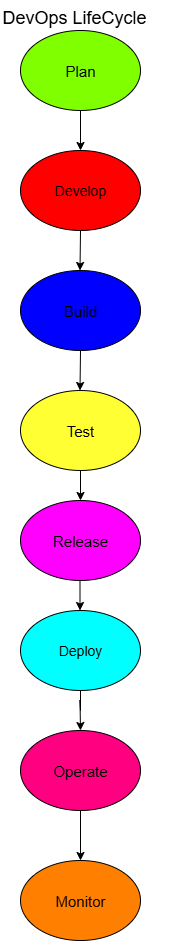

The diagram above was exported from draw.io. Its source (the exported page's mxGraphModel, read from the mxfile embedded in the PNG):
<mxGraphModel dx="1042" dy="596" grid="1" gridSize="10" guides="1" tooltips="1" connect="1" arrows="1" fold="1" page="1" pageScale="1" pageWidth="850" pageHeight="1100" math="0" shadow="0">
  <root>
    <mxCell id="0" />
    <mxCell id="1" parent="0" />
    <mxCell id="yNzgApRoGM8Z5wipVFm5-22" value="" style="edgeStyle=orthogonalEdgeStyle;rounded=0;orthogonalLoop=1;jettySize=auto;html=1;" edge="1" parent="1" source="yNzgApRoGM8Z5wipVFm5-1" target="yNzgApRoGM8Z5wipVFm5-3">
      <mxGeometry relative="1" as="geometry" />
    </mxCell>
    <mxCell id="yNzgApRoGM8Z5wipVFm5-1" value="Plan" style="ellipse;whiteSpace=wrap;html=1;fontSize=15;labelBackgroundColor=none;labelBorderColor=none;textShadow=0;fillColor=#80FF00;" vertex="1" parent="1">
      <mxGeometry x="350" y="30" width="120" height="80" as="geometry" />
    </mxCell>
    <mxCell id="yNzgApRoGM8Z5wipVFm5-3" value="Develop" style="ellipse;whiteSpace=wrap;html=1;fontSize=14;fillColor=#FF0000;" vertex="1" parent="1">
      <mxGeometry x="350" y="150" width="120" height="80" as="geometry" />
    </mxCell>
    <mxCell id="yNzgApRoGM8Z5wipVFm5-4" value="Build" style="ellipse;whiteSpace=wrap;html=1;fontSize=15;fillColor=#0000FF;" vertex="1" parent="1">
      <mxGeometry x="350" y="270" width="120" height="80" as="geometry" />
    </mxCell>
    <mxCell id="yNzgApRoGM8Z5wipVFm5-5" value="Test" style="ellipse;whiteSpace=wrap;html=1;fontSize=15;fillColor=#FFFF33;" vertex="1" parent="1">
      <mxGeometry x="350" y="390" width="120" height="80" as="geometry" />
    </mxCell>
    <mxCell id="yNzgApRoGM8Z5wipVFm5-6" value="Release" style="ellipse;whiteSpace=wrap;html=1;fontSize=15;fillColor=#FF00FF;" vertex="1" parent="1">
      <mxGeometry x="350" y="500" width="120" height="80" as="geometry" />
    </mxCell>
    <mxCell id="yNzgApRoGM8Z5wipVFm5-7" value="Deploy" style="ellipse;whiteSpace=wrap;html=1;fontSize=14;fillColor=#00FFFF;" vertex="1" parent="1">
      <mxGeometry x="350" y="610" width="120" height="80" as="geometry" />
    </mxCell>
    <mxCell id="yNzgApRoGM8Z5wipVFm5-8" value="Operate" style="ellipse;whiteSpace=wrap;html=1;fontSize=15;fillColor=#FF0080;" vertex="1" parent="1">
      <mxGeometry x="350" y="730" width="120" height="80" as="geometry" />
    </mxCell>
    <mxCell id="yNzgApRoGM8Z5wipVFm5-9" value="Monitor" style="ellipse;whiteSpace=wrap;html=1;fontSize=15;fillColor=#FF8000;" vertex="1" parent="1">
      <mxGeometry x="350" y="860" width="120" height="80" as="geometry" />
    </mxCell>
    <mxCell id="yNzgApRoGM8Z5wipVFm5-11" value="" style="endArrow=classic;html=1;rounded=0;exitX=0.5;exitY=1;exitDx=0;exitDy=0;entryX=0.5;entryY=0;entryDx=0;entryDy=0;" edge="1" parent="1" source="yNzgApRoGM8Z5wipVFm5-8" target="yNzgApRoGM8Z5wipVFm5-9">
      <mxGeometry width="50" height="50" relative="1" as="geometry">
        <mxPoint x="400" y="810" as="sourcePoint" />
        <mxPoint x="400" y="840" as="targetPoint" />
      </mxGeometry>
    </mxCell>
    <mxCell id="yNzgApRoGM8Z5wipVFm5-17" value="" style="endArrow=classic;html=1;rounded=0;" edge="1" parent="1">
      <mxGeometry width="50" height="50" relative="1" as="geometry">
        <mxPoint x="410" y="690" as="sourcePoint" />
        <mxPoint x="410" y="730" as="targetPoint" />
        <Array as="points">
          <mxPoint x="410" y="710" />
          <mxPoint x="409.5" y="700" />
        </Array>
      </mxGeometry>
    </mxCell>
    <mxCell id="yNzgApRoGM8Z5wipVFm5-18" value="" style="endArrow=classic;html=1;rounded=0;" edge="1" parent="1">
      <mxGeometry width="50" height="50" relative="1" as="geometry">
        <mxPoint x="409.5" y="580" as="sourcePoint" />
        <mxPoint x="410" y="610" as="targetPoint" />
        <Array as="points">
          <mxPoint x="409.5" y="610" />
        </Array>
      </mxGeometry>
    </mxCell>
    <mxCell id="yNzgApRoGM8Z5wipVFm5-19" value="" style="endArrow=classic;html=1;rounded=0;" edge="1" parent="1">
      <mxGeometry width="50" height="50" relative="1" as="geometry">
        <mxPoint x="410" y="470" as="sourcePoint" />
        <mxPoint x="410" y="500" as="targetPoint" />
      </mxGeometry>
    </mxCell>
    <mxCell id="yNzgApRoGM8Z5wipVFm5-20" value="" style="endArrow=classic;html=1;rounded=0;" edge="1" parent="1">
      <mxGeometry width="50" height="50" relative="1" as="geometry">
        <mxPoint x="410" y="350" as="sourcePoint" />
        <mxPoint x="409.5" y="390" as="targetPoint" />
      </mxGeometry>
    </mxCell>
    <mxCell id="yNzgApRoGM8Z5wipVFm5-21" value="" style="endArrow=classic;html=1;rounded=0;" edge="1" parent="1">
      <mxGeometry width="50" height="50" relative="1" as="geometry">
        <mxPoint x="410" y="230" as="sourcePoint" />
        <mxPoint x="409.5" y="270" as="targetPoint" />
      </mxGeometry>
    </mxCell>
    <mxCell id="yNzgApRoGM8Z5wipVFm5-33" value="DevOps LifeCycle" style="text;html=1;whiteSpace=wrap;overflow=hidden;rounded=0;fontSize=18;" vertex="1" parent="1">
      <mxGeometry x="330" width="180" height="120" as="geometry" />
    </mxCell>
  </root>
</mxGraphModel>